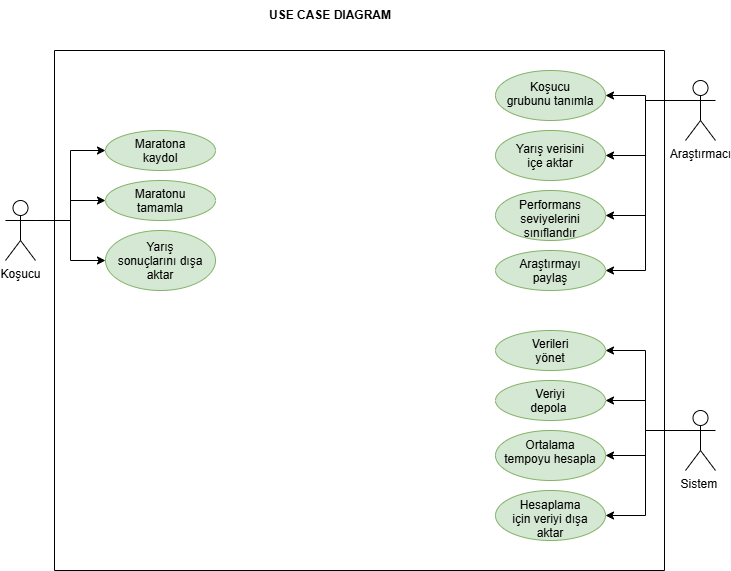

The diagram above was exported from draw.io. Its source (the exported page's mxGraphModel, read from the mxfile embedded in the PNG):
<mxGraphModel dx="1123" dy="1782" grid="1" gridSize="10" guides="1" tooltips="1" connect="1" arrows="1" fold="1" page="1" pageScale="1" pageWidth="827" pageHeight="1169" math="0" shadow="0">
  <root>
    <mxCell id="0" />
    <mxCell id="1" parent="0" />
    <mxCell id="uZN_488Xh0q26boYRRqg-29" edge="1" parent="1" source="uZN_488Xh0q26boYRRqg-1" style="edgeStyle=orthogonalEdgeStyle;rounded=0;orthogonalLoop=1;jettySize=auto;html=1;exitX=1;exitY=0.3333333333333333;exitDx=0;exitDy=0;exitPerimeter=0;entryX=0;entryY=0.5;entryDx=0;entryDy=0;" target="uZN_488Xh0q26boYRRqg-5">
      <mxGeometry relative="1" as="geometry" />
    </mxCell>
    <mxCell id="uZN_488Xh0q26boYRRqg-30" edge="1" parent="1" source="uZN_488Xh0q26boYRRqg-1" style="edgeStyle=orthogonalEdgeStyle;rounded=0;orthogonalLoop=1;jettySize=auto;html=1;exitX=1;exitY=0.3333333333333333;exitDx=0;exitDy=0;exitPerimeter=0;entryX=0;entryY=0.5;entryDx=0;entryDy=0;" target="uZN_488Xh0q26boYRRqg-6">
      <mxGeometry relative="1" as="geometry" />
    </mxCell>
    <mxCell id="uZN_488Xh0q26boYRRqg-31" edge="1" parent="1" source="uZN_488Xh0q26boYRRqg-1" style="edgeStyle=orthogonalEdgeStyle;rounded=0;orthogonalLoop=1;jettySize=auto;html=1;exitX=1;exitY=0.3333333333333333;exitDx=0;exitDy=0;exitPerimeter=0;" target="uZN_488Xh0q26boYRRqg-8">
      <mxGeometry relative="1" as="geometry" />
    </mxCell>
    <mxCell id="uZN_488Xh0q26boYRRqg-1" parent="1" style="shape=umlActor;verticalLabelPosition=bottom;verticalAlign=top;html=1;outlineConnect=0;" value="Koşucu" vertex="1">
      <mxGeometry height="60" width="30" x="60" y="190" as="geometry" />
    </mxCell>
    <mxCell id="uZN_488Xh0q26boYRRqg-5" parent="1" style="ellipse;whiteSpace=wrap;html=1;shapeInside=1;fillColor=#d5e8d4;strokeColor=#82b366;" value="Maratona kaydol&lt;div&gt;&lt;br&gt;&lt;/div&gt;" vertex="1">
      <mxGeometry height="40" width="110" x="160" y="120" as="geometry" />
    </mxCell>
    <mxCell id="uZN_488Xh0q26boYRRqg-6" parent="1" style="ellipse;whiteSpace=wrap;html=1;shapeInside=1;fillColor=#d5e8d4;strokeColor=#82b366;" value="Maratonu tamamla" vertex="1">
      <mxGeometry height="40" width="110" x="160" y="170" as="geometry" />
    </mxCell>
    <mxCell id="uZN_488Xh0q26boYRRqg-8" parent="1" style="ellipse;whiteSpace=wrap;html=1;shapeInside=1;fillColor=#d5e8d4;strokeColor=#82b366;" value="Yarış sonuçlarını dışa aktar&lt;div&gt;&lt;br/&gt;&lt;/div&gt;" vertex="1">
      <mxGeometry height="60" width="110" x="160" y="220" as="geometry" />
    </mxCell>
    <mxCell id="uZN_488Xh0q26boYRRqg-9" edge="1" parent="1" source="uZN_488Xh0q26boYRRqg-8" style="edgeStyle=orthogonalEdgeStyle;rounded=0;orthogonalLoop=1;jettySize=auto;html=1;innerLoopWaypoints=1;exitX=0.5;exitY=1;exitDx=0;exitDy=0;" target="uZN_488Xh0q26boYRRqg-8">
      <mxGeometry relative="1" as="geometry" />
    </mxCell>
    <mxCell id="uZN_488Xh0q26boYRRqg-34" edge="1" parent="1" source="uZN_488Xh0q26boYRRqg-10" style="edgeStyle=orthogonalEdgeStyle;rounded=0;orthogonalLoop=1;jettySize=auto;html=1;exitX=0;exitY=0.3333333333333333;exitDx=0;exitDy=0;exitPerimeter=0;entryX=1;entryY=0.5;entryDx=0;entryDy=0;" target="uZN_488Xh0q26boYRRqg-11">
      <mxGeometry relative="1" x="0.0118" as="geometry" />
    </mxCell>
    <mxCell id="uZN_488Xh0q26boYRRqg-35" edge="1" parent="1" source="uZN_488Xh0q26boYRRqg-10" style="edgeStyle=orthogonalEdgeStyle;rounded=0;orthogonalLoop=1;jettySize=auto;html=1;exitX=0;exitY=0.3333333333333333;exitDx=0;exitDy=0;exitPerimeter=0;entryX=1;entryY=0.5;entryDx=0;entryDy=0;" target="uZN_488Xh0q26boYRRqg-12">
      <mxGeometry relative="1" as="geometry" />
    </mxCell>
    <mxCell id="uZN_488Xh0q26boYRRqg-36" edge="1" parent="1" source="uZN_488Xh0q26boYRRqg-10" style="edgeStyle=orthogonalEdgeStyle;rounded=0;orthogonalLoop=1;jettySize=auto;html=1;exitX=0;exitY=0.3333333333333333;exitDx=0;exitDy=0;exitPerimeter=0;entryX=1;entryY=0.5;entryDx=0;entryDy=0;" target="uZN_488Xh0q26boYRRqg-13">
      <mxGeometry relative="1" as="geometry" />
    </mxCell>
    <mxCell id="uZN_488Xh0q26boYRRqg-37" edge="1" parent="1" source="uZN_488Xh0q26boYRRqg-10" style="edgeStyle=orthogonalEdgeStyle;rounded=0;orthogonalLoop=1;jettySize=auto;html=1;exitX=0;exitY=0.3333333333333333;exitDx=0;exitDy=0;exitPerimeter=0;entryX=1;entryY=0.5;entryDx=0;entryDy=0;" target="uZN_488Xh0q26boYRRqg-14">
      <mxGeometry relative="1" as="geometry" />
    </mxCell>
    <mxCell id="uZN_488Xh0q26boYRRqg-10" parent="1" style="shape=umlActor;verticalLabelPosition=bottom;verticalAlign=top;html=1;outlineConnect=0;" value="Araştırmacı" vertex="1">
      <mxGeometry height="60" width="30" x="740" y="70" as="geometry" />
    </mxCell>
    <mxCell id="uZN_488Xh0q26boYRRqg-11" parent="1" style="ellipse;whiteSpace=wrap;html=1;shapeInside=1;fillColor=#d5e8d4;strokeColor=#82b366;" value="Koşucu grubunu tanımla" vertex="1">
      <mxGeometry height="50" width="110" x="550" y="60" as="geometry" />
    </mxCell>
    <mxCell id="uZN_488Xh0q26boYRRqg-12" parent="1" style="ellipse;whiteSpace=wrap;html=1;shapeInside=1;fillColor=#d5e8d4;strokeColor=#82b366;" value="Yarış verisini içe aktar" vertex="1">
      <mxGeometry height="50" width="110" x="550" y="120" as="geometry" />
    </mxCell>
    <mxCell id="uZN_488Xh0q26boYRRqg-13" parent="1" style="ellipse;whiteSpace=wrap;html=1;shapeInside=1;fillColor=#d5e8d4;strokeColor=#82b366;" value="Performans seviyelerini sınıflandır&lt;div&gt;&lt;br&gt;&lt;/div&gt;" vertex="1">
      <mxGeometry height="50" width="110" x="550" y="180" as="geometry" />
    </mxCell>
    <mxCell id="uZN_488Xh0q26boYRRqg-14" parent="1" style="ellipse;whiteSpace=wrap;html=1;shapeInside=1;fillColor=#d5e8d4;strokeColor=#82b366;" value="Araştırmayı paylaş" vertex="1">
      <mxGeometry height="40" width="110" x="550" y="240" as="geometry" />
    </mxCell>
    <mxCell id="uZN_488Xh0q26boYRRqg-38" edge="1" parent="1" source="uZN_488Xh0q26boYRRqg-15" style="edgeStyle=orthogonalEdgeStyle;rounded=0;orthogonalLoop=1;jettySize=auto;html=1;exitX=0;exitY=0.3333333333333333;exitDx=0;exitDy=0;exitPerimeter=0;entryX=1;entryY=0.5;entryDx=0;entryDy=0;" target="uZN_488Xh0q26boYRRqg-16">
      <mxGeometry relative="1" as="geometry" />
    </mxCell>
    <mxCell id="uZN_488Xh0q26boYRRqg-39" edge="1" parent="1" source="uZN_488Xh0q26boYRRqg-15" style="edgeStyle=orthogonalEdgeStyle;rounded=0;orthogonalLoop=1;jettySize=auto;html=1;exitX=0;exitY=0.3333333333333333;exitDx=0;exitDy=0;exitPerimeter=0;entryX=1;entryY=0.5;entryDx=0;entryDy=0;" target="uZN_488Xh0q26boYRRqg-17">
      <mxGeometry relative="1" as="geometry" />
    </mxCell>
    <mxCell id="uZN_488Xh0q26boYRRqg-40" edge="1" parent="1" source="uZN_488Xh0q26boYRRqg-15" style="edgeStyle=orthogonalEdgeStyle;rounded=0;orthogonalLoop=1;jettySize=auto;html=1;exitX=0;exitY=0.3333333333333333;exitDx=0;exitDy=0;exitPerimeter=0;entryX=1;entryY=0.5;entryDx=0;entryDy=0;" target="uZN_488Xh0q26boYRRqg-18">
      <mxGeometry relative="1" as="geometry" />
    </mxCell>
    <mxCell id="uZN_488Xh0q26boYRRqg-41" edge="1" parent="1" source="uZN_488Xh0q26boYRRqg-15" style="edgeStyle=orthogonalEdgeStyle;rounded=0;orthogonalLoop=1;jettySize=auto;html=1;exitX=0;exitY=0.3333333333333333;exitDx=0;exitDy=0;exitPerimeter=0;entryX=1;entryY=0.5;entryDx=0;entryDy=0;" target="uZN_488Xh0q26boYRRqg-19">
      <mxGeometry relative="1" as="geometry" />
    </mxCell>
    <mxCell id="uZN_488Xh0q26boYRRqg-15" parent="1" style="shape=umlActor;verticalLabelPosition=bottom;verticalAlign=top;html=1;outlineConnect=0;" value="Sistem&amp;nbsp;" vertex="1">
      <mxGeometry height="60" width="30" x="740" y="400" as="geometry" />
    </mxCell>
    <mxCell id="uZN_488Xh0q26boYRRqg-16" parent="1" style="ellipse;whiteSpace=wrap;html=1;shapeInside=1;fillColor=#d5e8d4;strokeColor=#82b366;" value="Verileri yönet&lt;div&gt;&lt;br/&gt;&lt;/div&gt;" vertex="1">
      <mxGeometry height="40" width="110" x="550" y="320" as="geometry" />
    </mxCell>
    <mxCell id="uZN_488Xh0q26boYRRqg-17" parent="1" style="ellipse;whiteSpace=wrap;html=1;shapeInside=1;fillColor=#d5e8d4;strokeColor=#82b366;" value="Veriyi depola&lt;span style=&quot;text-decoration-line: inherit; background-color: transparent; color: light-dark(rgb(0, 0, 0), rgb(255, 255, 255));&quot;&gt;&amp;nbsp;&lt;/span&gt;" vertex="1">
      <mxGeometry height="40" width="110" x="550" y="370" as="geometry" />
    </mxCell>
    <mxCell id="uZN_488Xh0q26boYRRqg-18" parent="1" style="ellipse;whiteSpace=wrap;html=1;shapeInside=1;fillColor=#d5e8d4;strokeColor=#82b366;" value="Ortalama tempoyu hesapla" vertex="1">
      <mxGeometry height="50" width="110" x="550" y="420" as="geometry" />
    </mxCell>
    <mxCell id="uZN_488Xh0q26boYRRqg-19" parent="1" style="ellipse;whiteSpace=wrap;html=1;shapeInside=1;fillColor=#d5e8d4;strokeColor=#82b366;" value="Hesaplama için veriyi dışa aktar" vertex="1">
      <mxGeometry height="50" width="110" x="550" y="480" as="geometry" />
    </mxCell>
    <mxCell id="uZN_488Xh0q26boYRRqg-28" parent="1" style="swimlane;startSize=0;" value="" vertex="1">
      <mxGeometry height="520" width="610" x="109" y="40" as="geometry" />
    </mxCell>
    <mxCell id="uZN_488Xh0q26boYRRqg-42" parent="1" style="text;html=1;whiteSpace=wrap;strokeColor=none;fillColor=none;align=center;verticalAlign=middle;rounded=0;" value="&lt;b&gt;USE CASE DIAGRAM&lt;/b&gt;" vertex="1">
      <mxGeometry height="30" width="190" x="290" y="-10" as="geometry" />
    </mxCell>
  </root>
</mxGraphModel>